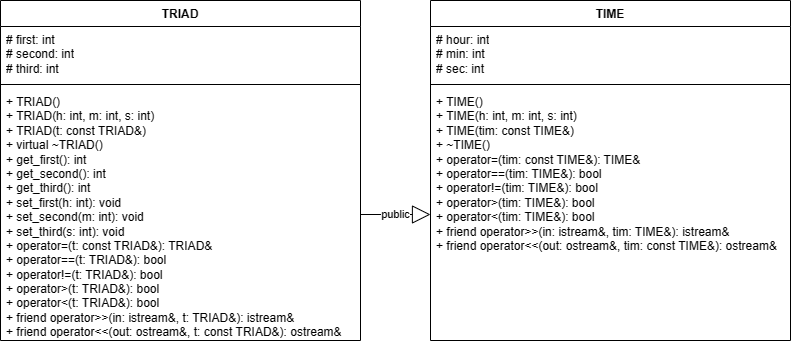

The diagram above was exported from draw.io. Its source (the exported page's mxGraphModel, read from the mxfile embedded in the PNG):
<mxGraphModel dx="951" dy="543" grid="1" gridSize="10" guides="1" tooltips="1" connect="1" arrows="1" fold="1" page="1" pageScale="1" pageWidth="827" pageHeight="1169" math="0" shadow="0">
  <root>
    <mxCell id="0" />
    <mxCell id="1" parent="0" />
    <mxCell id="K86NmPsyQyM_3bQvcEIl-1" value="TRIAD" style="swimlane;fontStyle=1;align=center;verticalAlign=top;childLayout=stackLayout;horizontal=1;startSize=26;horizontalStack=0;resizeParent=1;resizeParentMax=0;resizeLast=0;collapsible=1;marginBottom=0;whiteSpace=wrap;html=1;" vertex="1" parent="1">
      <mxGeometry x="20" y="120" width="360" height="340" as="geometry" />
    </mxCell>
    <mxCell id="K86NmPsyQyM_3bQvcEIl-2" value="&lt;div&gt;# first: int&lt;/div&gt;&lt;div&gt;# second: int&lt;span style=&quot;&quot;&gt;&lt;/span&gt;&lt;/div&gt;&lt;div&gt;&lt;span style=&quot;&quot;&gt;# third: int&lt;/span&gt;&lt;/div&gt;" style="text;strokeColor=none;fillColor=none;align=left;verticalAlign=top;spacingLeft=4;spacingRight=4;overflow=hidden;rotatable=0;points=[[0,0.5],[1,0.5]];portConstraint=eastwest;whiteSpace=wrap;html=1;" vertex="1" parent="K86NmPsyQyM_3bQvcEIl-1">
      <mxGeometry y="26" width="360" height="54" as="geometry" />
    </mxCell>
    <mxCell id="K86NmPsyQyM_3bQvcEIl-3" value="" style="line;strokeWidth=1;fillColor=none;align=left;verticalAlign=middle;spacingTop=-1;spacingLeft=3;spacingRight=3;rotatable=0;labelPosition=right;points=[];portConstraint=eastwest;strokeColor=inherit;" vertex="1" parent="K86NmPsyQyM_3bQvcEIl-1">
      <mxGeometry y="80" width="360" height="8" as="geometry" />
    </mxCell>
    <mxCell id="K86NmPsyQyM_3bQvcEIl-4" value="&lt;div&gt;+ TRIAD()&lt;/div&gt;&lt;div&gt;+ TRIAD(h: int, m: int, s: int)&lt;span style=&quot;&quot;&gt;&lt;/span&gt;&lt;/div&gt;&lt;div&gt;&lt;span style=&quot;white-space: pre;&quot;&gt;+ &lt;/span&gt;TRIAD(t: const TRIAD&amp;amp;)&lt;/div&gt;&lt;div&gt;&lt;span style=&quot;white-space: pre;&quot;&gt;+ virtual &lt;/span&gt;~TRIAD()&lt;/div&gt;&lt;div&gt;&lt;span style=&quot;&quot;&gt;+ get_first(): int&lt;/span&gt;&lt;/div&gt;&lt;div&gt;&lt;span style=&quot;&quot;&gt;+ get_second(): int&lt;/span&gt;&lt;/div&gt;&lt;div&gt;&lt;span style=&quot;&quot;&gt;+ get_third(): int&lt;/span&gt;&lt;/div&gt;&lt;div&gt;&lt;span style=&quot;&quot;&gt;+ set_first(h: int): void&lt;/span&gt;&lt;/div&gt;&lt;div&gt;&lt;span style=&quot;background-color: initial;&quot;&gt;+ set_second(m: int): void&lt;/span&gt;&lt;/div&gt;&lt;div&gt;&lt;span style=&quot;&quot;&gt;+ set_third(s: int): void&lt;/span&gt;&lt;/div&gt;&lt;div&gt;&lt;span style=&quot;&quot;&gt;+ operator=(t: const TRIAD&amp;amp;): TRIAD&amp;amp;&lt;/span&gt;&lt;/div&gt;&lt;div&gt;&lt;span style=&quot;&quot;&gt;+ operator==(t: TRIAD&amp;amp;): bool&lt;/span&gt;&lt;/div&gt;&lt;div&gt;&lt;span style=&quot;&quot;&gt;+ operator!=(t: TRIAD&amp;amp;): bool&lt;/span&gt;&lt;/div&gt;&lt;div&gt;&lt;span style=&quot;&quot;&gt;+ operator&amp;gt;(t: TRIAD&amp;amp;): bool&lt;/span&gt;&lt;/div&gt;&lt;div&gt;&lt;span style=&quot;&quot;&gt;+ operator&amp;lt;(t: TRIAD&amp;amp;): bool&lt;/span&gt;&lt;/div&gt;&lt;div&gt;+ friend operator&amp;gt;&amp;gt;(in: istream&amp;amp;, t: TRIAD&amp;amp;): istream&amp;amp;&lt;/div&gt;&lt;div&gt;+ friend operator&amp;lt;&amp;lt;(out: ostream&amp;amp;, t: const TRIAD&amp;amp;): ostream&amp;amp;&lt;/div&gt;" style="text;strokeColor=none;fillColor=none;align=left;verticalAlign=top;spacingLeft=4;spacingRight=4;overflow=hidden;rotatable=0;points=[[0,0.5],[1,0.5]];portConstraint=eastwest;whiteSpace=wrap;html=1;" vertex="1" parent="K86NmPsyQyM_3bQvcEIl-1">
      <mxGeometry y="88" width="360" height="252" as="geometry" />
    </mxCell>
    <mxCell id="K86NmPsyQyM_3bQvcEIl-5" value="TIME" style="swimlane;fontStyle=1;align=center;verticalAlign=top;childLayout=stackLayout;horizontal=1;startSize=26;horizontalStack=0;resizeParent=1;resizeParentMax=0;resizeLast=0;collapsible=1;marginBottom=0;whiteSpace=wrap;html=1;" vertex="1" parent="1">
      <mxGeometry x="450" y="120" width="360" height="340" as="geometry" />
    </mxCell>
    <mxCell id="K86NmPsyQyM_3bQvcEIl-6" value="&lt;div&gt;# hour: int&lt;/div&gt;&lt;div&gt;# min: int&lt;span style=&quot;&quot;&gt;&lt;/span&gt;&lt;/div&gt;&lt;div&gt;&lt;span style=&quot;&quot;&gt;# sec: int&lt;/span&gt;&lt;/div&gt;" style="text;strokeColor=none;fillColor=none;align=left;verticalAlign=top;spacingLeft=4;spacingRight=4;overflow=hidden;rotatable=0;points=[[0,0.5],[1,0.5]];portConstraint=eastwest;whiteSpace=wrap;html=1;" vertex="1" parent="K86NmPsyQyM_3bQvcEIl-5">
      <mxGeometry y="26" width="360" height="54" as="geometry" />
    </mxCell>
    <mxCell id="K86NmPsyQyM_3bQvcEIl-7" value="" style="line;strokeWidth=1;fillColor=none;align=left;verticalAlign=middle;spacingTop=-1;spacingLeft=3;spacingRight=3;rotatable=0;labelPosition=right;points=[];portConstraint=eastwest;strokeColor=inherit;" vertex="1" parent="K86NmPsyQyM_3bQvcEIl-5">
      <mxGeometry y="80" width="360" height="8" as="geometry" />
    </mxCell>
    <mxCell id="K86NmPsyQyM_3bQvcEIl-8" value="&lt;div&gt;+ TIME()&lt;/div&gt;&lt;div&gt;+ TIME(h: int, m: int, s: int)&lt;span style=&quot;&quot;&gt;&lt;/span&gt;&lt;/div&gt;&lt;div&gt;&lt;span style=&quot;white-space: pre;&quot;&gt;+ &lt;/span&gt;TIME(tim: const TIME&amp;amp;)&lt;/div&gt;&lt;div&gt;&lt;span style=&quot;white-space: pre;&quot;&gt;+ &lt;/span&gt;~TIME()&lt;/div&gt;&lt;div&gt;&lt;span style=&quot;&quot;&gt;+ operator=(tim: const TIME&amp;amp;): TIME&amp;amp;&lt;/span&gt;&lt;/div&gt;&lt;div&gt;&lt;span style=&quot;&quot;&gt;+ operator==(tim: TIME&amp;amp;): bool&lt;/span&gt;&lt;/div&gt;&lt;div&gt;&lt;span style=&quot;&quot;&gt;+ operator!=(tim: TIME&amp;amp;): bool&lt;/span&gt;&lt;/div&gt;&lt;div&gt;&lt;span style=&quot;&quot;&gt;+ operator&amp;gt;(tim: TIME&amp;amp;): bool&lt;/span&gt;&lt;/div&gt;&lt;div&gt;&lt;span style=&quot;&quot;&gt;+ operator&amp;lt;(tim: TIME&amp;amp;): bool&lt;/span&gt;&lt;/div&gt;&lt;div&gt;+ friend operator&amp;gt;&amp;gt;(in: istream&amp;amp;, tim: TIME&amp;amp;): istream&amp;amp;&lt;/div&gt;&lt;div&gt;+ friend operator&amp;lt;&amp;lt;(out: ostream&amp;amp;, tim: const TIME&amp;amp;): ostream&amp;amp;&lt;/div&gt;" style="text;strokeColor=none;fillColor=none;align=left;verticalAlign=top;spacingLeft=4;spacingRight=4;overflow=hidden;rotatable=0;points=[[0,0.5],[1,0.5]];portConstraint=eastwest;whiteSpace=wrap;html=1;" vertex="1" parent="K86NmPsyQyM_3bQvcEIl-5">
      <mxGeometry y="88" width="360" height="252" as="geometry" />
    </mxCell>
    <mxCell id="K86NmPsyQyM_3bQvcEIl-9" value="public" style="endArrow=block;endSize=16;endFill=0;html=1;rounded=0;entryX=0;entryY=0.5;entryDx=0;entryDy=0;" edge="1" parent="1" source="K86NmPsyQyM_3bQvcEIl-4" target="K86NmPsyQyM_3bQvcEIl-8">
      <mxGeometry width="160" relative="1" as="geometry">
        <mxPoint x="380" y="334" as="sourcePoint" />
        <mxPoint x="520" y="214" as="targetPoint" />
      </mxGeometry>
    </mxCell>
  </root>
</mxGraphModel>